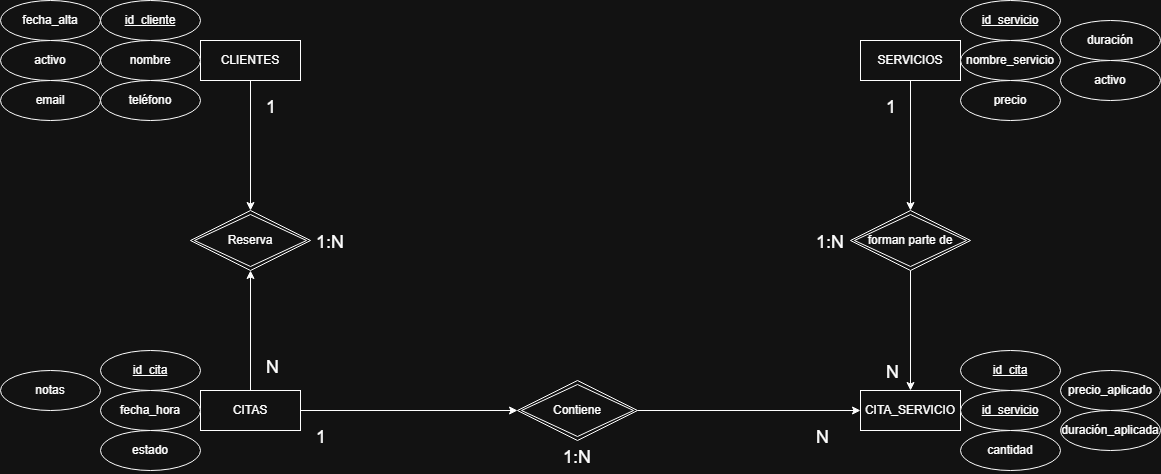

The diagram above was exported from draw.io. Its source (the exported page's mxGraphModel, read from the mxfile embedded in the PNG):
<mxGraphModel dx="1414" dy="743" grid="1" gridSize="10" guides="1" tooltips="1" connect="1" arrows="1" fold="1" page="1" pageScale="1" pageWidth="1654" pageHeight="2336" math="0" shadow="0">
  <root>
    <mxCell id="0" />
    <mxCell id="1" parent="0" />
    <mxCell id="qhDz8yv8oPJfnFaGrd9E-59" edge="1" parent="1" source="qhDz8yv8oPJfnFaGrd9E-14" style="edgeStyle=orthogonalEdgeStyle;rounded=0;orthogonalLoop=1;jettySize=auto;html=1;entryX=0.5;entryY=0;entryDx=0;entryDy=0;" target="qhDz8yv8oPJfnFaGrd9E-58">
      <mxGeometry relative="1" as="geometry" />
    </mxCell>
    <mxCell id="qhDz8yv8oPJfnFaGrd9E-14" parent="1" style="whiteSpace=wrap;html=1;align=center;" value="SERVICIOS" vertex="1">
      <mxGeometry height="40" width="100" x="1110" y="230" as="geometry" />
    </mxCell>
    <mxCell id="qhDz8yv8oPJfnFaGrd9E-15" parent="1" style="whiteSpace=wrap;html=1;align=center;" value="CITA_SERVICIO" vertex="1">
      <mxGeometry height="40" width="100" x="1110" y="580" as="geometry" />
    </mxCell>
    <mxCell id="qhDz8yv8oPJfnFaGrd9E-52" edge="1" parent="1" source="qhDz8yv8oPJfnFaGrd9E-16" style="edgeStyle=orthogonalEdgeStyle;rounded=0;orthogonalLoop=1;jettySize=auto;html=1;entryX=0.5;entryY=0;entryDx=0;entryDy=0;" target="qhDz8yv8oPJfnFaGrd9E-43">
      <mxGeometry relative="1" as="geometry" />
    </mxCell>
    <mxCell id="qhDz8yv8oPJfnFaGrd9E-53" edge="1" parent="1" source="qhDz8yv8oPJfnFaGrd9E-16" style="edgeStyle=orthogonalEdgeStyle;rounded=0;orthogonalLoop=1;jettySize=auto;html=1;" target="qhDz8yv8oPJfnFaGrd9E-50">
      <mxGeometry relative="1" as="geometry" />
    </mxCell>
    <mxCell id="qhDz8yv8oPJfnFaGrd9E-16" parent="1" style="whiteSpace=wrap;html=1;align=center;" value="CITAS" vertex="1">
      <mxGeometry height="40" width="100" x="450" y="580" as="geometry" />
    </mxCell>
    <mxCell id="qhDz8yv8oPJfnFaGrd9E-51" edge="1" parent="1" source="qhDz8yv8oPJfnFaGrd9E-17" style="edgeStyle=orthogonalEdgeStyle;rounded=0;orthogonalLoop=1;jettySize=auto;html=1;" target="qhDz8yv8oPJfnFaGrd9E-43">
      <mxGeometry relative="1" as="geometry" />
    </mxCell>
    <mxCell id="qhDz8yv8oPJfnFaGrd9E-17" parent="1" style="whiteSpace=wrap;html=1;align=center;" value="CLIENTES" vertex="1">
      <mxGeometry height="40" width="100" x="450" y="230" as="geometry" />
    </mxCell>
    <mxCell id="qhDz8yv8oPJfnFaGrd9E-22" parent="1" style="ellipse;whiteSpace=wrap;html=1;align=center;" value="&lt;u&gt;id_cliente&lt;/u&gt;" vertex="1">
      <mxGeometry height="40" width="100" x="350" y="190" as="geometry" />
    </mxCell>
    <mxCell id="qhDz8yv8oPJfnFaGrd9E-23" parent="1" style="ellipse;whiteSpace=wrap;html=1;align=center;" value="nombre" vertex="1">
      <mxGeometry height="40" width="100" x="350" y="230" as="geometry" />
    </mxCell>
    <mxCell id="qhDz8yv8oPJfnFaGrd9E-24" parent="1" style="ellipse;whiteSpace=wrap;html=1;align=center;" value="teléfono" vertex="1">
      <mxGeometry height="40" width="100" x="350" y="270" as="geometry" />
    </mxCell>
    <mxCell id="qhDz8yv8oPJfnFaGrd9E-25" parent="1" style="ellipse;whiteSpace=wrap;html=1;align=center;" value="email" vertex="1">
      <mxGeometry height="40" width="100" x="250" y="270" as="geometry" />
    </mxCell>
    <mxCell id="qhDz8yv8oPJfnFaGrd9E-26" parent="1" style="ellipse;whiteSpace=wrap;html=1;align=center;" value="activo" vertex="1">
      <mxGeometry height="40" width="100" x="250" y="230" as="geometry" />
    </mxCell>
    <mxCell id="qhDz8yv8oPJfnFaGrd9E-27" parent="1" style="ellipse;whiteSpace=wrap;html=1;align=center;" value="fecha_alta" vertex="1">
      <mxGeometry height="40" width="100" x="250" y="190" as="geometry" />
    </mxCell>
    <mxCell id="qhDz8yv8oPJfnFaGrd9E-28" parent="1" style="ellipse;whiteSpace=wrap;html=1;align=center;" value="&lt;u&gt;id_servicio&lt;/u&gt;" vertex="1">
      <mxGeometry height="40" width="100" x="1210" y="190" as="geometry" />
    </mxCell>
    <mxCell id="qhDz8yv8oPJfnFaGrd9E-29" parent="1" style="ellipse;whiteSpace=wrap;html=1;align=center;" value="fecha_hora" vertex="1">
      <mxGeometry height="40" width="100" x="350" y="580" as="geometry" />
    </mxCell>
    <mxCell id="qhDz8yv8oPJfnFaGrd9E-30" parent="1" style="ellipse;whiteSpace=wrap;html=1;align=center;" value="activo" vertex="1">
      <mxGeometry height="40" width="100" x="1310" y="250" as="geometry" />
    </mxCell>
    <mxCell id="qhDz8yv8oPJfnFaGrd9E-31" parent="1" style="ellipse;whiteSpace=wrap;html=1;align=center;" value="estado" vertex="1">
      <mxGeometry height="40" width="100" x="350" y="620" as="geometry" />
    </mxCell>
    <mxCell id="qhDz8yv8oPJfnFaGrd9E-32" parent="1" style="ellipse;whiteSpace=wrap;html=1;align=center;" value="&lt;u&gt;id_cita&lt;/u&gt;" vertex="1">
      <mxGeometry height="40" width="100" x="350" y="540" as="geometry" />
    </mxCell>
    <mxCell id="qhDz8yv8oPJfnFaGrd9E-33" parent="1" style="ellipse;whiteSpace=wrap;html=1;align=center;" value="notas" vertex="1">
      <mxGeometry height="40" width="100" x="250" y="560" as="geometry" />
    </mxCell>
    <mxCell id="qhDz8yv8oPJfnFaGrd9E-34" parent="1" style="ellipse;whiteSpace=wrap;html=1;align=center;" value="nombre_servicio" vertex="1">
      <mxGeometry height="40" width="100" x="1210" y="230" as="geometry" />
    </mxCell>
    <mxCell id="qhDz8yv8oPJfnFaGrd9E-35" parent="1" style="ellipse;whiteSpace=wrap;html=1;align=center;" value="duración" vertex="1">
      <mxGeometry height="40" width="100" x="1310" y="210" as="geometry" />
    </mxCell>
    <mxCell id="qhDz8yv8oPJfnFaGrd9E-36" parent="1" style="ellipse;whiteSpace=wrap;html=1;align=center;" value="precio" vertex="1">
      <mxGeometry height="40" width="100" x="1210" y="270" as="geometry" />
    </mxCell>
    <mxCell id="qhDz8yv8oPJfnFaGrd9E-37" parent="1" style="ellipse;whiteSpace=wrap;html=1;align=center;" value="&lt;u&gt;id_servicio&lt;/u&gt;" vertex="1">
      <mxGeometry height="40" width="100" x="1210" y="580" as="geometry" />
    </mxCell>
    <mxCell id="qhDz8yv8oPJfnFaGrd9E-38" parent="1" style="ellipse;whiteSpace=wrap;html=1;align=center;" value="&lt;u&gt;id_cita&lt;/u&gt;" vertex="1">
      <mxGeometry height="40" width="100" x="1210" y="540" as="geometry" />
    </mxCell>
    <mxCell id="qhDz8yv8oPJfnFaGrd9E-39" parent="1" style="ellipse;whiteSpace=wrap;html=1;align=center;" value="cantidad" vertex="1">
      <mxGeometry height="40" width="100" x="1210" y="620" as="geometry" />
    </mxCell>
    <mxCell id="qhDz8yv8oPJfnFaGrd9E-40" parent="1" style="ellipse;whiteSpace=wrap;html=1;align=center;" value="precio_aplicado" vertex="1">
      <mxGeometry height="40" width="100" x="1310" y="560" as="geometry" />
    </mxCell>
    <mxCell id="qhDz8yv8oPJfnFaGrd9E-41" parent="1" style="ellipse;whiteSpace=wrap;html=1;align=center;" value="duración_aplicada" vertex="1">
      <mxGeometry height="40" width="100" x="1310" y="600" as="geometry" />
    </mxCell>
    <mxCell id="qhDz8yv8oPJfnFaGrd9E-43" parent="1" style="shape=rhombus;double=1;perimeter=rhombusPerimeter;whiteSpace=wrap;html=1;align=center;direction=west;" value="Reserva" vertex="1">
      <mxGeometry height="60" width="120" x="440" y="400" as="geometry" />
    </mxCell>
    <mxCell id="qhDz8yv8oPJfnFaGrd9E-47" parent="1" style="text;strokeColor=none;fillColor=none;spacingLeft=4;spacingRight=4;overflow=hidden;rotatable=0;points=[[0,0.5],[1,0.5]];portConstraint=eastwest;fontSize=12;whiteSpace=wrap;html=1;" value="&lt;span style=&quot;font-size: 18px;&quot;&gt;N&lt;/span&gt;" vertex="1">
      <mxGeometry height="30" width="40" x="510" y="540" as="geometry" />
    </mxCell>
    <mxCell id="qhDz8yv8oPJfnFaGrd9E-48" parent="1" style="text;strokeColor=none;fillColor=none;spacingLeft=4;spacingRight=4;overflow=hidden;rotatable=0;points=[[0,0.5],[1,0.5]];portConstraint=eastwest;fontSize=12;whiteSpace=wrap;html=1;" value="&lt;span style=&quot;font-size: 18px;&quot;&gt;1&lt;/span&gt;" vertex="1">
      <mxGeometry height="30" width="40" x="510" y="280" as="geometry" />
    </mxCell>
    <mxCell id="qhDz8yv8oPJfnFaGrd9E-49" parent="1" style="text;strokeColor=none;fillColor=none;spacingLeft=4;spacingRight=4;overflow=hidden;rotatable=0;points=[[0,0.5],[1,0.5]];portConstraint=eastwest;fontSize=12;whiteSpace=wrap;html=1;" value="&lt;span style=&quot;font-size: 18px;&quot;&gt;1:N&lt;/span&gt;" vertex="1">
      <mxGeometry height="30" width="40" x="560" y="415" as="geometry" />
    </mxCell>
    <mxCell id="qhDz8yv8oPJfnFaGrd9E-54" edge="1" parent="1" source="qhDz8yv8oPJfnFaGrd9E-50" style="edgeStyle=orthogonalEdgeStyle;rounded=0;orthogonalLoop=1;jettySize=auto;html=1;entryX=0;entryY=0.5;entryDx=0;entryDy=0;" target="qhDz8yv8oPJfnFaGrd9E-15">
      <mxGeometry relative="1" as="geometry" />
    </mxCell>
    <mxCell id="qhDz8yv8oPJfnFaGrd9E-50" parent="1" style="shape=rhombus;double=1;perimeter=rhombusPerimeter;whiteSpace=wrap;html=1;align=center;" value="Contiene" vertex="1">
      <mxGeometry height="60" width="120" x="767" y="570" as="geometry" />
    </mxCell>
    <mxCell id="qhDz8yv8oPJfnFaGrd9E-55" parent="1" style="text;strokeColor=none;fillColor=none;spacingLeft=4;spacingRight=4;overflow=hidden;rotatable=0;points=[[0,0.5],[1,0.5]];portConstraint=eastwest;fontSize=12;whiteSpace=wrap;html=1;" value="&lt;font style=&quot;font-size: 18px;&quot;&gt;1&lt;/font&gt;" vertex="1">
      <mxGeometry height="30" width="40" x="560" y="610" as="geometry" />
    </mxCell>
    <mxCell id="qhDz8yv8oPJfnFaGrd9E-56" parent="1" style="text;strokeColor=none;fillColor=none;spacingLeft=4;spacingRight=4;overflow=hidden;rotatable=0;points=[[0,0.5],[1,0.5]];portConstraint=eastwest;fontSize=12;whiteSpace=wrap;html=1;" value="&lt;span style=&quot;font-size: 18px;&quot;&gt;1:N&lt;/span&gt;" vertex="1">
      <mxGeometry height="30" width="40" x="807" y="630" as="geometry" />
    </mxCell>
    <mxCell id="qhDz8yv8oPJfnFaGrd9E-57" parent="1" style="text;strokeColor=none;fillColor=none;spacingLeft=4;spacingRight=4;overflow=hidden;rotatable=0;points=[[0,0.5],[1,0.5]];portConstraint=eastwest;fontSize=12;whiteSpace=wrap;html=1;" value="&lt;span style=&quot;font-size: 18px;&quot;&gt;N&lt;/span&gt;" vertex="1">
      <mxGeometry height="30" width="40" x="1060" y="610" as="geometry" />
    </mxCell>
    <mxCell id="qhDz8yv8oPJfnFaGrd9E-60" edge="1" parent="1" source="qhDz8yv8oPJfnFaGrd9E-58" style="edgeStyle=orthogonalEdgeStyle;rounded=0;orthogonalLoop=1;jettySize=auto;html=1;entryX=0.5;entryY=0;entryDx=0;entryDy=0;" target="qhDz8yv8oPJfnFaGrd9E-15">
      <mxGeometry relative="1" as="geometry" />
    </mxCell>
    <mxCell id="qhDz8yv8oPJfnFaGrd9E-58" parent="1" style="shape=rhombus;double=1;perimeter=rhombusPerimeter;whiteSpace=wrap;html=1;align=center;" value="forman parte de" vertex="1">
      <mxGeometry height="60" width="120" x="1100" y="400" as="geometry" />
    </mxCell>
    <mxCell id="qhDz8yv8oPJfnFaGrd9E-61" parent="1" style="text;strokeColor=none;fillColor=none;spacingLeft=4;spacingRight=4;overflow=hidden;rotatable=0;points=[[0,0.5],[1,0.5]];portConstraint=eastwest;fontSize=12;whiteSpace=wrap;html=1;" value="&lt;span style=&quot;font-size: 18px;&quot;&gt;1:N&lt;/span&gt;" vertex="1">
      <mxGeometry height="30" width="40" x="1060" y="415" as="geometry" />
    </mxCell>
    <mxCell id="qhDz8yv8oPJfnFaGrd9E-62" parent="1" style="text;strokeColor=none;fillColor=none;spacingLeft=4;spacingRight=4;overflow=hidden;rotatable=0;points=[[0,0.5],[1,0.5]];portConstraint=eastwest;fontSize=12;whiteSpace=wrap;html=1;" value="&lt;span style=&quot;font-size: 18px;&quot;&gt;1&lt;/span&gt;" vertex="1">
      <mxGeometry height="30" width="20" x="1130" y="280" as="geometry" />
    </mxCell>
    <mxCell id="qhDz8yv8oPJfnFaGrd9E-63" parent="1" style="text;strokeColor=none;fillColor=none;spacingLeft=4;spacingRight=4;overflow=hidden;rotatable=0;points=[[0,0.5],[1,0.5]];portConstraint=eastwest;fontSize=12;whiteSpace=wrap;html=1;" value="&lt;span style=&quot;font-size: 18px;&quot;&gt;N&lt;/span&gt;" vertex="1">
      <mxGeometry height="30" width="30" x="1130" y="545" as="geometry" />
    </mxCell>
  </root>
</mxGraphModel>